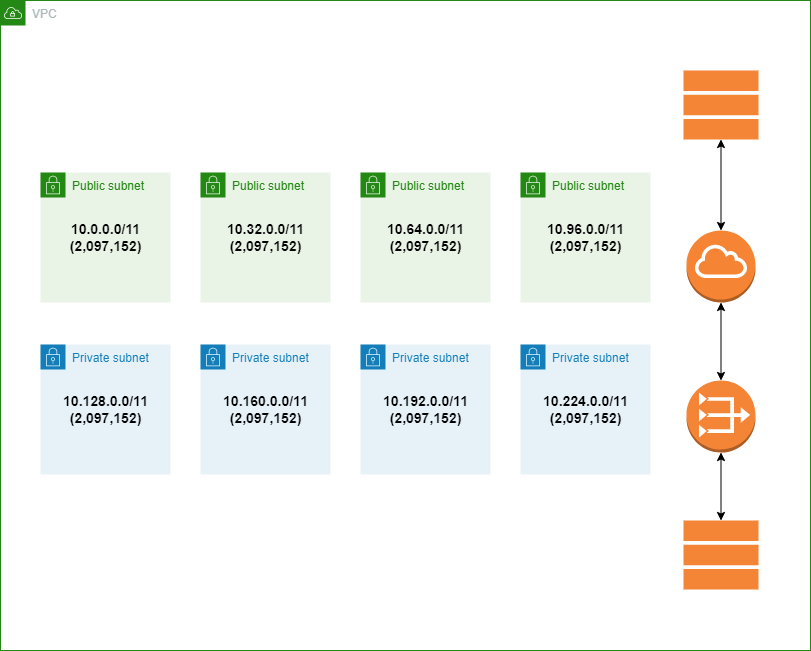

The diagram above was exported from draw.io. Its source (the exported page's mxGraphModel, read from the mxfile embedded in the PNG):
<mxGraphModel dx="1050" dy="581" grid="1" gridSize="10" guides="1" tooltips="1" connect="1" arrows="1" fold="1" page="1" pageScale="1" pageWidth="1169" pageHeight="827" math="0" shadow="0">
  <root>
    <mxCell id="0" />
    <mxCell id="1" parent="0" />
    <mxCell id="fL39nw20NzTSvYZuMaI7-2" value="VPC" style="points=[[0,0],[0.25,0],[0.5,0],[0.75,0],[1,0],[1,0.25],[1,0.5],[1,0.75],[1,1],[0.75,1],[0.5,1],[0.25,1],[0,1],[0,0.75],[0,0.5],[0,0.25]];outlineConnect=0;gradientColor=none;html=1;whiteSpace=wrap;fontSize=12;fontStyle=0;container=1;pointerEvents=0;collapsible=0;recursiveResize=0;shape=mxgraph.aws4.group;grIcon=mxgraph.aws4.group_vpc;strokeColor=#248814;fillColor=none;verticalAlign=top;align=left;spacingLeft=30;fontColor=#AAB7B8;dashed=0;" vertex="1" parent="1">
      <mxGeometry x="100" y="70" width="810" height="650" as="geometry" />
    </mxCell>
    <mxCell id="fL39nw20NzTSvYZuMaI7-10" style="edgeStyle=orthogonalEdgeStyle;rounded=0;orthogonalLoop=1;jettySize=auto;html=1;exitX=0.5;exitY=0;exitDx=0;exitDy=0;exitPerimeter=0;entryX=0.5;entryY=1;entryDx=0;entryDy=0;entryPerimeter=0;startArrow=classic;startFill=1;" edge="1" parent="fL39nw20NzTSvYZuMaI7-2" source="fL39nw20NzTSvYZuMaI7-4" target="fL39nw20NzTSvYZuMaI7-8">
      <mxGeometry relative="1" as="geometry" />
    </mxCell>
    <mxCell id="fL39nw20NzTSvYZuMaI7-4" value="" style="outlineConnect=0;dashed=0;verticalLabelPosition=bottom;verticalAlign=top;align=center;html=1;shape=mxgraph.aws3.internet_gateway;fillColor=#F58534;gradientColor=none;" vertex="1" parent="fL39nw20NzTSvYZuMaI7-2">
      <mxGeometry x="686" y="230" width="69" height="72" as="geometry" />
    </mxCell>
    <mxCell id="fL39nw20NzTSvYZuMaI7-12" style="edgeStyle=orthogonalEdgeStyle;rounded=0;orthogonalLoop=1;jettySize=auto;html=1;startArrow=classic;startFill=1;" edge="1" parent="fL39nw20NzTSvYZuMaI7-2" source="fL39nw20NzTSvYZuMaI7-5" target="fL39nw20NzTSvYZuMaI7-4">
      <mxGeometry relative="1" as="geometry" />
    </mxCell>
    <mxCell id="fL39nw20NzTSvYZuMaI7-5" value="" style="outlineConnect=0;dashed=0;verticalLabelPosition=bottom;verticalAlign=top;align=center;html=1;shape=mxgraph.aws3.vpc_nat_gateway;fillColor=#F58536;gradientColor=none;" vertex="1" parent="fL39nw20NzTSvYZuMaI7-2">
      <mxGeometry x="686" y="380" width="69" height="72" as="geometry" />
    </mxCell>
    <mxCell id="fL39nw20NzTSvYZuMaI7-8" value="" style="outlineConnect=0;dashed=0;verticalLabelPosition=bottom;verticalAlign=top;align=center;html=1;shape=stencil(rVZdb4MgFP01vBKEdunr4rrHPqxL9swsm2QKBmm7/fvxUbeaCkGqMTGcK+fcc4GrgJR9TTsGMKJ9xyoNyBPA+EQVp++NgbGJ1B5cPUA7tIigLfPgizxqO/v1//VeK/nFzvygLxO5qJni2kfPHlsjWGwsQrYAPRrc3qSspBAmCy5FP4pcxQ095UKPsth57s7ItEwz5VHk0e/LCK79+GcUBfh5jtI+Q6nIUnpLURo7GnRnKm0TlIpFlHYZpvKEMjzl7Yf5jvK2w36+o4AQKQ0SOmik/JCKfSp5FIfJ9Hp6YpHsO2pP/U1gCLfSzZ6uC4GbaG0GkoaLIEl0FacJ/lrRsiTJdqpG9uGSplSOIIjwvZUrTHtfxPdCPMmm7q/f1Zctv34Ew1XG9p0wvhRRsq14BV2/CJxr0y5400Sm2nAlG6nM0D9dasAsr7vivTBA7jK66VMO9X8zDvgF);fillColor=#F58536;gradientColor=none;container=0;" vertex="1" parent="fL39nw20NzTSvYZuMaI7-2">
      <mxGeometry x="683" y="70" width="75" height="69" as="geometry" />
    </mxCell>
    <mxCell id="fL39nw20NzTSvYZuMaI7-19" value="Public subnet" style="points=[[0,0],[0.25,0],[0.5,0],[0.75,0],[1,0],[1,0.25],[1,0.5],[1,0.75],[1,1],[0.75,1],[0.5,1],[0.25,1],[0,1],[0,0.75],[0,0.5],[0,0.25]];outlineConnect=0;gradientColor=none;html=1;whiteSpace=wrap;fontSize=12;fontStyle=0;container=1;pointerEvents=0;collapsible=0;recursiveResize=0;shape=mxgraph.aws4.group;grIcon=mxgraph.aws4.group_security_group;grStroke=0;strokeColor=#248814;fillColor=#E9F3E6;verticalAlign=top;align=left;spacingLeft=30;fontColor=#248814;dashed=0;" vertex="1" parent="fL39nw20NzTSvYZuMaI7-2">
      <mxGeometry x="40" y="172" width="130" height="130" as="geometry" />
    </mxCell>
    <mxCell id="fL39nw20NzTSvYZuMaI7-27" value="&lt;b style=&quot;font-size: 14px;&quot;&gt;10.0.0.0/11&lt;br&gt;(2,097,152)&lt;/b&gt;" style="text;html=1;align=center;verticalAlign=middle;resizable=0;points=[];autosize=1;strokeColor=none;fillColor=none;" vertex="1" parent="fL39nw20NzTSvYZuMaI7-19">
      <mxGeometry x="15" y="40" width="100" height="50" as="geometry" />
    </mxCell>
    <mxCell id="fL39nw20NzTSvYZuMaI7-20" value="Public subnet" style="points=[[0,0],[0.25,0],[0.5,0],[0.75,0],[1,0],[1,0.25],[1,0.5],[1,0.75],[1,1],[0.75,1],[0.5,1],[0.25,1],[0,1],[0,0.75],[0,0.5],[0,0.25]];outlineConnect=0;gradientColor=none;html=1;whiteSpace=wrap;fontSize=12;fontStyle=0;container=1;pointerEvents=0;collapsible=0;recursiveResize=0;shape=mxgraph.aws4.group;grIcon=mxgraph.aws4.group_security_group;grStroke=0;strokeColor=#248814;fillColor=#E9F3E6;verticalAlign=top;align=left;spacingLeft=30;fontColor=#248814;dashed=0;" vertex="1" parent="fL39nw20NzTSvYZuMaI7-2">
      <mxGeometry x="200" y="172" width="130" height="130" as="geometry" />
    </mxCell>
    <mxCell id="fL39nw20NzTSvYZuMaI7-28" value="&lt;b style=&quot;font-size: 14px;&quot;&gt;10.32.0.0/11&lt;br&gt;(2,097,152)&lt;/b&gt;" style="text;html=1;align=center;verticalAlign=middle;resizable=0;points=[];autosize=1;strokeColor=none;fillColor=none;" vertex="1" parent="fL39nw20NzTSvYZuMaI7-20">
      <mxGeometry x="15" y="40" width="100" height="50" as="geometry" />
    </mxCell>
    <mxCell id="fL39nw20NzTSvYZuMaI7-21" value="Public subnet" style="points=[[0,0],[0.25,0],[0.5,0],[0.75,0],[1,0],[1,0.25],[1,0.5],[1,0.75],[1,1],[0.75,1],[0.5,1],[0.25,1],[0,1],[0,0.75],[0,0.5],[0,0.25]];outlineConnect=0;gradientColor=none;html=1;whiteSpace=wrap;fontSize=12;fontStyle=0;container=1;pointerEvents=0;collapsible=0;recursiveResize=0;shape=mxgraph.aws4.group;grIcon=mxgraph.aws4.group_security_group;grStroke=0;strokeColor=#248814;fillColor=#E9F3E6;verticalAlign=top;align=left;spacingLeft=30;fontColor=#248814;dashed=0;" vertex="1" parent="fL39nw20NzTSvYZuMaI7-2">
      <mxGeometry x="360" y="172" width="130" height="130" as="geometry" />
    </mxCell>
    <mxCell id="fL39nw20NzTSvYZuMaI7-29" value="&lt;b style=&quot;font-size: 14px;&quot;&gt;10.64.0.0/11&lt;br&gt;(2,097,152)&lt;/b&gt;" style="text;html=1;align=center;verticalAlign=middle;resizable=0;points=[];autosize=1;strokeColor=none;fillColor=none;" vertex="1" parent="fL39nw20NzTSvYZuMaI7-21">
      <mxGeometry x="15" y="40" width="100" height="50" as="geometry" />
    </mxCell>
    <mxCell id="fL39nw20NzTSvYZuMaI7-22" value="Public subnet" style="points=[[0,0],[0.25,0],[0.5,0],[0.75,0],[1,0],[1,0.25],[1,0.5],[1,0.75],[1,1],[0.75,1],[0.5,1],[0.25,1],[0,1],[0,0.75],[0,0.5],[0,0.25]];outlineConnect=0;gradientColor=none;html=1;whiteSpace=wrap;fontSize=12;fontStyle=0;container=1;pointerEvents=0;collapsible=0;recursiveResize=0;shape=mxgraph.aws4.group;grIcon=mxgraph.aws4.group_security_group;grStroke=0;strokeColor=#248814;fillColor=#E9F3E6;verticalAlign=top;align=left;spacingLeft=30;fontColor=#248814;dashed=0;" vertex="1" parent="fL39nw20NzTSvYZuMaI7-2">
      <mxGeometry x="520" y="172" width="130" height="130" as="geometry" />
    </mxCell>
    <mxCell id="fL39nw20NzTSvYZuMaI7-30" value="&lt;b style=&quot;font-size: 14px;&quot;&gt;10.96.0.0/11&lt;br&gt;(2,097,152)&lt;/b&gt;" style="text;html=1;align=center;verticalAlign=middle;resizable=0;points=[];autosize=1;strokeColor=none;fillColor=none;" vertex="1" parent="fL39nw20NzTSvYZuMaI7-22">
      <mxGeometry x="15" y="40" width="100" height="50" as="geometry" />
    </mxCell>
    <mxCell id="fL39nw20NzTSvYZuMaI7-23" value="Private subnet" style="points=[[0,0],[0.25,0],[0.5,0],[0.75,0],[1,0],[1,0.25],[1,0.5],[1,0.75],[1,1],[0.75,1],[0.5,1],[0.25,1],[0,1],[0,0.75],[0,0.5],[0,0.25]];outlineConnect=0;gradientColor=none;html=1;whiteSpace=wrap;fontSize=12;fontStyle=0;container=1;pointerEvents=0;collapsible=0;recursiveResize=0;shape=mxgraph.aws4.group;grIcon=mxgraph.aws4.group_security_group;grStroke=0;strokeColor=#147EBA;fillColor=#E6F2F8;verticalAlign=top;align=left;spacingLeft=30;fontColor=#147EBA;dashed=0;" vertex="1" parent="fL39nw20NzTSvYZuMaI7-2">
      <mxGeometry x="40" y="344" width="130" height="130" as="geometry" />
    </mxCell>
    <mxCell id="fL39nw20NzTSvYZuMaI7-31" value="&lt;b style=&quot;font-size: 14px;&quot;&gt;10.128.0.0/11&lt;br&gt;(2,097,152)&lt;/b&gt;" style="text;html=1;align=center;verticalAlign=middle;resizable=0;points=[];autosize=1;strokeColor=none;fillColor=none;" vertex="1" parent="fL39nw20NzTSvYZuMaI7-23">
      <mxGeometry x="10" y="40" width="110" height="50" as="geometry" />
    </mxCell>
    <mxCell id="fL39nw20NzTSvYZuMaI7-24" value="Private subnet" style="points=[[0,0],[0.25,0],[0.5,0],[0.75,0],[1,0],[1,0.25],[1,0.5],[1,0.75],[1,1],[0.75,1],[0.5,1],[0.25,1],[0,1],[0,0.75],[0,0.5],[0,0.25]];outlineConnect=0;gradientColor=none;html=1;whiteSpace=wrap;fontSize=12;fontStyle=0;container=1;pointerEvents=0;collapsible=0;recursiveResize=0;shape=mxgraph.aws4.group;grIcon=mxgraph.aws4.group_security_group;grStroke=0;strokeColor=#147EBA;fillColor=#E6F2F8;verticalAlign=top;align=left;spacingLeft=30;fontColor=#147EBA;dashed=0;" vertex="1" parent="fL39nw20NzTSvYZuMaI7-2">
      <mxGeometry x="200" y="344" width="130" height="130" as="geometry" />
    </mxCell>
    <mxCell id="fL39nw20NzTSvYZuMaI7-32" value="&lt;b style=&quot;font-size: 14px;&quot;&gt;10.160.0.0/11&lt;br&gt;(2,097,152)&lt;/b&gt;" style="text;html=1;align=center;verticalAlign=middle;resizable=0;points=[];autosize=1;strokeColor=none;fillColor=none;" vertex="1" parent="fL39nw20NzTSvYZuMaI7-24">
      <mxGeometry x="10" y="40" width="110" height="50" as="geometry" />
    </mxCell>
    <mxCell id="fL39nw20NzTSvYZuMaI7-25" value="Private subnet" style="points=[[0,0],[0.25,0],[0.5,0],[0.75,0],[1,0],[1,0.25],[1,0.5],[1,0.75],[1,1],[0.75,1],[0.5,1],[0.25,1],[0,1],[0,0.75],[0,0.5],[0,0.25]];outlineConnect=0;gradientColor=none;html=1;whiteSpace=wrap;fontSize=12;fontStyle=0;container=1;pointerEvents=0;collapsible=0;recursiveResize=0;shape=mxgraph.aws4.group;grIcon=mxgraph.aws4.group_security_group;grStroke=0;strokeColor=#147EBA;fillColor=#E6F2F8;verticalAlign=top;align=left;spacingLeft=30;fontColor=#147EBA;dashed=0;" vertex="1" parent="fL39nw20NzTSvYZuMaI7-2">
      <mxGeometry x="360" y="344" width="130" height="130" as="geometry" />
    </mxCell>
    <mxCell id="fL39nw20NzTSvYZuMaI7-33" value="&lt;b style=&quot;font-size: 14px;&quot;&gt;10.192.0.0/11&lt;br&gt;(2,097,152)&lt;/b&gt;" style="text;html=1;align=center;verticalAlign=middle;resizable=0;points=[];autosize=1;strokeColor=none;fillColor=none;" vertex="1" parent="fL39nw20NzTSvYZuMaI7-25">
      <mxGeometry x="10" y="40" width="110" height="50" as="geometry" />
    </mxCell>
    <mxCell id="fL39nw20NzTSvYZuMaI7-26" value="Private subnet" style="points=[[0,0],[0.25,0],[0.5,0],[0.75,0],[1,0],[1,0.25],[1,0.5],[1,0.75],[1,1],[0.75,1],[0.5,1],[0.25,1],[0,1],[0,0.75],[0,0.5],[0,0.25]];outlineConnect=0;gradientColor=none;html=1;whiteSpace=wrap;fontSize=12;fontStyle=0;container=1;pointerEvents=0;collapsible=0;recursiveResize=0;shape=mxgraph.aws4.group;grIcon=mxgraph.aws4.group_security_group;grStroke=0;strokeColor=#147EBA;fillColor=#E6F2F8;verticalAlign=top;align=left;spacingLeft=30;fontColor=#147EBA;dashed=0;" vertex="1" parent="fL39nw20NzTSvYZuMaI7-2">
      <mxGeometry x="520" y="344" width="130" height="130" as="geometry" />
    </mxCell>
    <mxCell id="fL39nw20NzTSvYZuMaI7-34" value="&lt;b style=&quot;font-size: 14px;&quot;&gt;10.224.0.0/11&lt;br&gt;(2,097,152)&lt;/b&gt;" style="text;html=1;align=center;verticalAlign=middle;resizable=0;points=[];autosize=1;strokeColor=none;fillColor=none;" vertex="1" parent="fL39nw20NzTSvYZuMaI7-26">
      <mxGeometry x="10" y="40" width="110" height="50" as="geometry" />
    </mxCell>
    <mxCell id="fL39nw20NzTSvYZuMaI7-13" style="edgeStyle=orthogonalEdgeStyle;rounded=0;orthogonalLoop=1;jettySize=auto;html=1;startArrow=classic;startFill=1;" edge="1" parent="1" source="fL39nw20NzTSvYZuMaI7-7" target="fL39nw20NzTSvYZuMaI7-5">
      <mxGeometry relative="1" as="geometry" />
    </mxCell>
    <mxCell id="fL39nw20NzTSvYZuMaI7-7" value="" style="outlineConnect=0;dashed=0;verticalLabelPosition=bottom;verticalAlign=top;align=center;html=1;shape=stencil(rVZdb4MgFP01vBKEdunr4rrHPqxL9swsm2QKBmm7/fvxUbeaCkGqMTGcK+fcc4GrgJR9TTsGMKJ9xyoNyBPA+EQVp++NgbGJ1B5cPUA7tIigLfPgizxqO/v1//VeK/nFzvygLxO5qJni2kfPHlsjWGwsQrYAPRrc3qSspBAmCy5FP4pcxQ095UKPsth57s7ItEwz5VHk0e/LCK79+GcUBfh5jtI+Q6nIUnpLURo7GnRnKm0TlIpFlHYZpvKEMjzl7Yf5jvK2w36+o4AQKQ0SOmik/JCKfSp5FIfJ9Hp6YpHsO2pP/U1gCLfSzZ6uC4GbaG0GkoaLIEl0FacJ/lrRsiTJdqpG9uGSplSOIIjwvZUrTHtfxPdCPMmm7q/f1Zctv34Ew1XG9p0wvhRRsq14BV2/CJxr0y5400Sm2nAlG6nM0D9dasAsr7vivTBA7jK66VMO9X8zDvgF);fillColor=#F58536;gradientColor=none;container=0;" vertex="1" parent="1">
      <mxGeometry x="783" y="590" width="75" height="69" as="geometry" />
    </mxCell>
  </root>
</mxGraphModel>